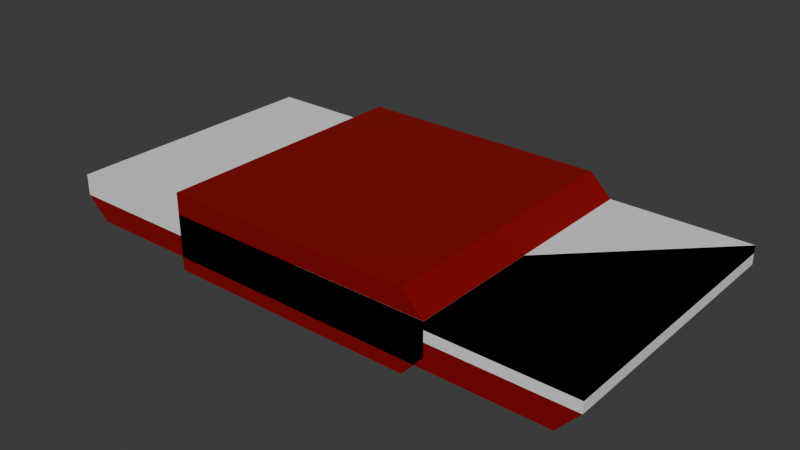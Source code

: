 # Source: book.blend  (saved by Blender 5.1.30; exported with 4.5.12 LTS)
import bpy
from mathutils import Matrix  # noqa: F401  (used for matrix-valued properties, if any)

bpy.ops.wm.read_factory_settings(use_empty=True)
scene = bpy.context.scene
scene.name = 'Scene'

# ---- collections
col_collection = bpy.data.collections.new('Collection'); scene.collection.children.link(col_collection)

# ---- materials (node trees are filled in below, after node groups)
mat_material_001 = bpy.data.materials.new('Material.001')
mat_material_002 = bpy.data.materials.new('Material.002')
mat_material_005 = bpy.data.materials.new('Material.005')
mat_material_006 = bpy.data.materials.new('Material.006')

# ---- material node trees
mat_material_001.use_nodes = True; mat_material_001.node_tree.nodes.clear()
_N = mat_material_001.node_tree.nodes; _L = mat_material_001.node_tree.links
n0 = _N.new('ShaderNodeBsdfPrincipled'); n0.name = 'Principled BSDF'; n0.location = (-200, 100)
n0.inputs[0].default_value = (0.2462, 0.0, 0.0, 1.0)
n1 = _N.new('ShaderNodeOutputMaterial'); n1.name = 'Material Output'; n1.location = (200, 100)
_L.new(n0.outputs[0], n1.inputs[0])
n1.is_active_output = True
mat_material_002.use_nodes = True; mat_material_002.node_tree.nodes.clear()
_N = mat_material_002.node_tree.nodes; _L = mat_material_002.node_tree.links
n0 = _N.new('ShaderNodeBsdfPrincipled'); n0.name = 'Principled BSDF'; n0.location = (-200, 100)
n0.inputs[0].default_value = (0.8388, 0.8388, 0.8388, 1.0)
n1 = _N.new('ShaderNodeOutputMaterial'); n1.name = 'Material Output'; n1.location = (200, 100)
_L.new(n0.outputs[0], n1.inputs[0])
n1.is_active_output = True
mat_material_005.use_nodes = True; mat_material_005.node_tree.nodes.clear()
_N = mat_material_005.node_tree.nodes; _L = mat_material_005.node_tree.links
n0 = _N.new('ShaderNodeBsdfPrincipled'); n0.name = 'Principled BSDF'; n0.location = (-200, 100)
n0.inputs[0].default_value = (0.2462, 0.0, 0.0, 1.0)
n1 = _N.new('ShaderNodeOutputMaterial'); n1.name = 'Material Output'; n1.location = (200, 100)
_L.new(n0.outputs[0], n1.inputs[0])
n1.is_active_output = True
mat_material_006.use_nodes = True; mat_material_006.node_tree.nodes.clear()
_N = mat_material_006.node_tree.nodes; _L = mat_material_006.node_tree.links
n0 = _N.new('ShaderNodeBsdfPrincipled'); n0.name = 'Principled BSDF'; n0.location = (-200, 100)
n0.inputs[0].default_value = (0.8388, 0.8388, 0.8388, 1.0)
n1 = _N.new('ShaderNodeOutputMaterial'); n1.name = 'Material Output'; n1.location = (200, 100)
_L.new(n0.outputs[0], n1.inputs[0])
n1.is_active_output = True

# ---- world
world_world = bpy.data.worlds.new('World'); scene.world = world_world
world_world.use_nodes = True; world_world.node_tree.nodes.clear()
_N = world_world.node_tree.nodes; _L = world_world.node_tree.links
n0 = _N.new('ShaderNodeOutputWorld'); n0.name = 'World Output'; n0.location = (200, 100)
n1 = _N.new('ShaderNodeBackground'); n1.name = 'Background'; n1.location = (-200, 100)
n1.inputs[0].default_value = (0.05088, 0.05088, 0.05088, 1.0)
_L.new(n1.outputs[0], n0.inputs[0])
n0.is_active_output = True
world_world.color = (0.05088, 0.05088, 0.05088)
world_world.sun_shadow_jitter_overblur = 0.0

# ---- meshes
me_cube_001 = bpy.data.meshes.new('Cube.001')
me_cube_001.from_pydata([(-0.02448, -0.025, -0.002677), (-0.02448, -0.025, 0.003227), (-0.02448, 0.025, -0.002677), (-0.02448, 0.025, 0.003227), (0.02552, -0.025, -0.002677), (0.02552, -0.025, 0.003227), (0.02552, 0.025, -0.002677), (0.02552, 0.025, 0.003227), (-0.02448, -0.025, 0.00718), (-0.02448, 0.025, 0.00718), (0.02154, 0.025, 0.00718), (0.02154, -0.025, 0.00718), (-0.02448, 0.025, -0.00718), (-0.02448, -0.025, -0.00718), (0.02154, 0.025, -0.00718), (0.02154, -0.025, -0.00718), (-0.02552, -0.025, -0.002677), (-0.02552, -0.025, 0.003227), (-0.02552, 0.025, 0.003227), (-0.02552, 0.025, -0.002677), (-0.02552, -0.025, 0.00718), (-0.02552, 0.025, 0.00718), (-0.02552, 0.025, -0.00718), (-0.02552, -0.025, -0.00718), (0.02552, 0.025, 0.003227), (0.02552, 0.025, -0.002677), (0.02552, -0.025, -0.002677), (0.02552, -0.025, 0.003227)], [], [(12, 13, 23, 22), (2, 3, 7, 6), (5, 4, 26, 27), (4, 5, 1, 0), (16, 17, 20, 21, 18, 19, 22, 23), (10, 9, 8, 11), (1, 5, 11, 8), (7, 3, 9, 10), (5, 7, 10, 11), (12, 14, 15, 13), (6, 4, 15, 14), (4, 0, 13, 15), (2, 6, 14, 12), (2, 12, 22, 19, 18, 21, 9, 3), (8, 9, 21, 20), (1, 8, 20, 17, 16, 23, 13, 0), (25, 24, 27, 26), (4, 6, 25, 26), (7, 5, 27, 24), (6, 7, 24, 25)])
me_cube_001.polygons.foreach_set('material_index', [0, 1, 1, 1, 0, 0, 0, 0, 0, 0, 0, 0, 0, 0, 0, 0, 1, 0, 0, 1])
_uv = me_cube_001.uv_layers.new(name='UVMap')
_uv.uv.foreach_set('vector', [0.125, 0.5, 0.125, 0.75, 0.125, 0.75, 0.125, 0.5, 0.375, 0.25, 0.625, 0.25, 0.625, 0.5, 0.375, 0.5, 0.625, 0.75, 0.375, 0.75, 0.375, 0.75, 0.625, 0.75, 0.375, 0.75, 0.625, 0.75, 0.625, 1.0, 0.375, 1.0, 0.375, 0.0, 0.625, 0.0, 0.625, 0.0, 0.625, 0.25, 0.625, 0.25, 0.375, 0.25, 0.375, 0.25, 0.375, 0.0, 0.625, 0.5, 0.875, 0.5, 0.875, 0.75, 0.625, 0.75, 0.625, 1.0, 0.625, 0.75, 0.625, 0.75, 0.625, 1.0, 0.625, 0.5, 0.625, 0.25, 0.625, 0.25, 0.625, 0.5, 0.625, 0.75, 0.625, 0.5, 0.625, 0.5, 0.625, 0.75, 0.125, 0.5, 0.375, 0.5, 0.375, 0.75, 0.125, 0.75, 0.375, 0.5, 0.375, 0.75, 0.375, 0.75, 0.375, 0.5, 0.375, 0.75, 0.375, 1.0, 0.375, 1.0, 0.375, 0.75, 0.375, 0.25, 0.375, 0.5, 0.375, 0.5, 0.375, 0.25, 0.375, 0.25, 0.375, 0.25, 0.375, 0.25, 0.375, 0.25, 0.625, 0.25, 0.625, 0.25, 0.625, 0.25, 0.625, 0.25, 0.875, 0.75, 0.875, 0.5, 0.875, 0.5, 0.875, 0.75, 0.625, 1.0, 0.625, 1.0, 0.625, 1.0, 0.625, 1.0, 0.375, 1.0, 0.375, 1.0, 0.375, 1.0, 0.375, 1.0, 0.375, 0.5, 0.625, 0.5, 0.625, 0.75, 0.375, 0.75, 0.375, 0.75, 0.375, 0.5, 0.375, 0.5, 0.375, 0.75, 0.625, 0.5, 0.625, 0.75, 0.625, 0.75, 0.625, 0.5, 0.375, 0.5, 0.625, 0.5, 0.625, 0.5, 0.375, 0.5])
me_cube_001.materials.append(mat_material_001)
me_cube_001.materials.append(mat_material_002)
me_cube_001.update()
me_cube_003 = bpy.data.meshes.new('Cube.003')
me_cube_003.from_pydata([(0.0005173, -0.025, 0.0005559), (-0.0005173, -0.025, 3.034e-05), (0.0005173, 0.025, 0.0005559), (-0.0005173, 0.025, 3.034e-05), (0.05052, -0.025, 0.0005559), (-0.05052, -0.025, 3.033e-05), (0.05052, 0.025, 0.0005559), (-0.05052, 0.025, 3.033e-05), (-0.0005173, -0.025, -0.003922), (-0.0005173, 0.025, -0.003922), (-0.04653, 0.025, -0.003922), (-0.04653, -0.025, -0.003922), (0.0005173, 0.025, -0.003947), (0.0005173, -0.025, -0.003947), (0.04654, 0.025, -0.003947), (0.04654, -0.025, -0.003947), (-0.0005271, -0.025, 0.0005559), (0.0005271, -0.025, 3.034e-05), (0.0005271, 0.025, 3.034e-05), (-0.0005271, 0.025, 0.0005559), (0.0005271, -0.025, -0.003922), (0.0005271, 0.025, -0.003922), (-0.0005271, 0.025, -0.003947), (-0.0005271, -0.025, -0.003947), (-0.05052, 0.025, 3.033e-05), (0.05052, 0.025, 0.0005559), (0.05052, -0.025, 0.0005559), (-0.05052, -0.025, 3.033e-05), (-0.0005271, -0.025, 0.002544), (0.0005173, -0.025, 0.002544), (0.0005271, 0.025, 0.003947), (-0.0005173, 0.025, 0.003947), (-0.05052, 0.025, 0.003947), (-0.05052, -0.025, 0.003947), (-0.05052, 0.025, 0.003947), (-0.05052, -0.025, 0.003947), (0.05052, 0.025, 0.002544), (0.05052, -0.025, 0.002544), (0.05052, -0.025, 0.002544), (0.05052, 0.025, 0.002544), (0.0005173, 0.025, 0.002544), (-0.0005271, 0.025, 0.002544), (-0.0005173, -0.025, 0.003947), (0.0005271, -0.025, 0.003947), (0.05052, -0.025, 0.003937), (0.05052, -0.025, 0.003937), (0.05052, 0.025, 0.003937), (0.05052, 0.025, 0.003937), (0.0005173, -0.025, 0.003937), (0.0005173, 0.025, 0.003937)], [], [(12, 13, 23, 22), (31, 3, 7, 32), (38, 4, 26, 37), (33, 5, 1, 42), (43, 17, 20, 21, 18, 30), (10, 9, 8, 11), (1, 5, 11, 8), (7, 3, 9, 10), (5, 7, 10, 11), (12, 14, 15, 13), (6, 4, 15, 14), (4, 0, 13, 15), (2, 6, 14, 12), (31, 30, 18, 21, 9, 3), (8, 9, 21, 20), (29, 28, 16, 23, 13, 0), (34, 24, 27, 35), (4, 6, 25, 26), (7, 5, 27, 24), (32, 7, 24, 34), (25, 36, 37, 26), (5, 33, 35, 27), (6, 39, 36, 25), (2, 40, 39, 6), (2, 12, 22, 19, 41, 40), (4, 38, 29, 0), (16, 28, 41, 19, 22, 23), (1, 8, 20, 17, 43, 42), (35, 32, 31, 34), (43, 30, 31, 32, 34, 33, 35, 42), (37, 36, 46, 45), (40, 29, 48, 49), (44, 45, 46, 48), (49, 48, 45, 44, 46, 47), (29, 37, 45, 48), (29, 38, 44, 48), (36, 29, 48, 46), (36, 39, 47, 46), (38, 36, 46, 44), (39, 40, 49, 47)])
me_cube_003.polygons.foreach_set('material_index', [0, 1, 1, 1, 0, 0, 0, 0, 0, 0, 0, 0, 0, 0, 0, 0, 1, 0, 0, 1, 1, 1, 1, 1, 0, 1, 0, 0, 1, 1, 1, 0, 1, 1, 0, 1, 0, 1, 0, 1])
_uv = me_cube_003.uv_layers.new(name='UVMap')
_uv.uv.foreach_set('vector', [0.125, 0.5, 0.125, 0.75, 0.125, 0.75, 0.125, 0.5, 0.4592, 0.25, 0.625, 0.25, 0.625, 0.5, 0.4592, 0.5, 0.4592, 0.75, 0.375, 0.75, 0.375, 0.75, 0.4592, 0.75, 0.4592, 0.75, 0.625, 0.75, 0.625, 1.0, 0.4592, 1.0, 0.4592, 0.0, 0.625, 0.0, 0.625, 0.0, 0.625, 0.25, 0.625, 0.25, 0.4592, 0.25, 0.625, 0.5, 0.875, 0.5, 0.875, 0.75, 0.625, 0.75, 0.625, 1.0, 0.625, 0.75, 0.625, 0.75, 0.625, 1.0, 0.625, 0.5, 0.625, 0.25, 0.625, 0.25, 0.625, 0.5, 0.625, 0.75, 0.625, 0.5, 0.625, 0.5, 0.625, 0.75, 0.125, 0.5, 0.375, 0.5, 0.375, 0.75, 0.125, 0.75, 0.375, 0.5, 0.375, 0.75, 0.375, 0.75, 0.375, 0.5, 0.375, 0.75, 0.375, 1.0, 0.375, 1.0, 0.375, 0.75, 0.375, 0.25, 0.375, 0.5, 0.375, 0.5, 0.375, 0.25, 0.4592, 0.25, 0.4592, 0.25, 0.625, 0.25, 0.625, 0.25, 0.625, 0.25, 0.625, 0.25, 0.875, 0.75, 0.875, 0.5, 0.875, 0.5, 0.875, 0.75, 0.4592, 1.0, 0.4592, 1.0, 0.375, 1.0, 0.375, 1.0, 0.375, 1.0, 0.375, 1.0, 0.4592, 0.5, 0.625, 0.5, 0.625, 0.75, 0.4592, 0.75, 0.375, 0.75, 0.375, 0.5, 0.375, 0.5, 0.375, 0.75, 0.625, 0.5, 0.625, 0.75, 0.625, 0.75, 0.625, 0.5, 0.4592, 0.5, 0.625, 0.5, 0.625, 0.5, 0.4592, 0.5, 0.375, 0.5, 0.4592, 0.5, 0.4592, 0.75, 0.375, 0.75, 0.625, 0.75, 0.4592, 0.75, 0.4592, 0.75, 0.625, 0.75, 0.375, 0.5, 0.4592, 0.5, 0.4592, 0.5, 0.375, 0.5, 0.375, 0.25, 0.4592, 0.25, 0.4592, 0.5, 0.375, 0.5, 0.375, 0.25, 0.375, 0.25, 0.375, 0.25, 0.375, 0.25, 0.4592, 0.25, 0.4592, 0.25, 0.375, 0.75, 0.4592, 0.75, 0.4592, 1.0, 0.375, 1.0, 0.375, 0.0, 0.4592, 0.0, 0.4592, 0.25, 0.375, 0.25, 0.375, 0.25, 0.375, 0.0, 0.625, 1.0, 0.625, 1.0, 0.625, 1.0, 0.625, 1.0, 0.4592, 1.0, 0.4592, 1.0, 0.4592, 0.75, 0.4592, 0.5, 0.4592, 0.25, 0.4592, 0.5, 0.4592, 0.0, 0.4592, 0.25, 0.4592, 0.25, 0.4592, 0.5, 0.4592, 0.5, 0.4592, 0.75, 0.4592, 0.75, 0.4592, 1.0, 0.4592, 0.75, 0.4592, 0.5, 0.4592, 0.5, 0.4592, 0.75, 0.0, 0.0, 0.0, 0.0, 0.0, 0.0, 0.0, 0.0, 0.4592, 0.75, 0.4592, 0.75, 0.4592, 0.5, 0.4592, 1.0, 0.4592, 0.25, 0.0, 0.0, 0.4592, 0.75, 0.4592, 0.75, 0.4592, 0.5, 0.4592, 0.5, 0.0, 0.0, 0.0, 0.0, 0.0, 0.0, 0.0, 0.0, 0.4592, 1.0, 0.4592, 0.75, 0.4592, 0.75, 0.4592, 1.0, 0.0, 0.0, 0.0, 0.0, 0.0, 0.0, 0.0, 0.0, 0.4592, 0.5, 0.4592, 0.5, 0.4592, 0.5, 0.4592, 0.5, 0.0, 0.0, 0.0, 0.0, 0.0, 0.0, 0.0, 0.0, 0.4592, 0.5, 0.4592, 0.25, 0.4592, 0.25, 0.4592, 0.5])
me_cube_003.materials.append(mat_material_005)
me_cube_003.materials.append(mat_material_006)
me_cube_003.update()

# ---- objects
ob_cube = bpy.data.objects.new('Cube', me_cube_001)
ob_cube_001 = bpy.data.objects.new('Cube.001', me_cube_003)

# ---- transforms, parenting, visibility, modifiers, constraints
ob_cube.location = (-0.002089, 0.0, 0.00288)
ob_cube.scale = (4.0, 4.0, 4.0)
ob_cube_001.location = (0.0, 0.0, 0.0)
ob_cube_001.scale = (4.0, 4.0, 4.0)
ob_cube_001.lock_scale = (True, True, True)

# ---- collection membership
col_collection.objects.link(ob_cube)
col_collection.objects.link(ob_cube_001)

# ---- scene / render settings (as saved in the file)
scene.frame_start = 1; scene.frame_end = 250; scene.frame_set(1)
scene.render.engine = 'BLENDER_EEVEE_NEXT'
scene.render.bake_bias = 0.0
scene.render.bake_samples = 0
scene.cycles.sampling_pattern = 'TABULATED_SOBOL'
scene.eevee.use_volume_custom_range = False
bpy.context.view_layer.update()

# ---- added for rendering (the .blend has no active camera and no usable light): camera, sun
cam_auto = bpy.data.cameras.new('AutoCamera')
cam_auto.lens = 50.0
cam_auto.sensor_width = 36.0
cam_auto.clip_end = 1000.0
ob_auto_camera = bpy.data.objects.new('AutoCamera', cam_auto)
scene.collection.objects.link(ob_auto_camera)
ob_auto_camera.location = (0.420573, -0.504688, 0.339338)
ob_auto_camera.rotation_euler = (1.09748, -7.21219e-08, 0.694738)
scene.camera = ob_auto_camera
light_auto_sun = bpy.data.lights.new('AutoSun', 'SUN')
light_auto_sun.energy = 3.0
light_auto_sun.angle = 0.0523599
ob_auto_sun = bpy.data.objects.new('AutoSun', light_auto_sun)
scene.collection.objects.link(ob_auto_sun)
ob_auto_sun.rotation_euler = (0.872665, 0.174533, 0.523599)
bpy.context.view_layer.update()
